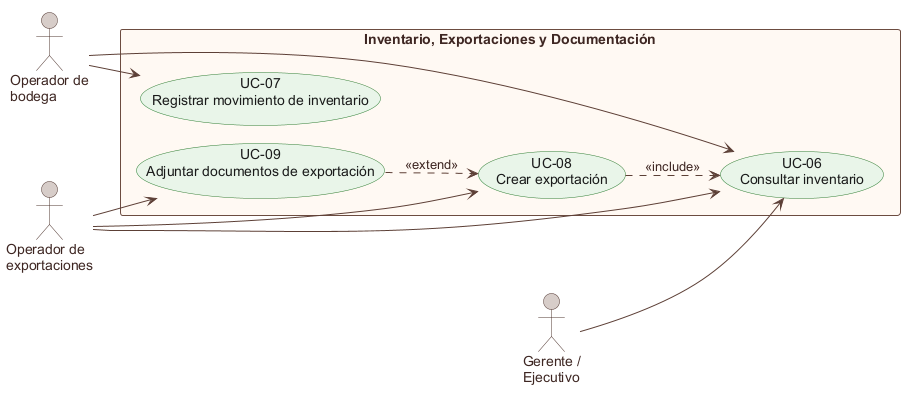

The diagram above was rendered by PlantUML. Its source (embedded in the PNG):
@startuml
!pragma layout smetana
skinparam backgroundColor white
skinparam defaultFontName Arial
skinparam shadowing false
skinparam ActorBorderColor #4E342E
skinparam ActorBackgroundColor #D7CCC8
skinparam ActorFontColor #3E2723
skinparam UsecaseBorderColor #2E7D32
skinparam UsecaseBackgroundColor #E8F5E9
skinparam UsecaseFontColor #1B1B1B
skinparam RectangleBorderColor #6D4C41
skinparam RectangleBackgroundColor #FFF8F2
skinparam RectangleFontColor #3E2723
skinparam ArrowColor #5D4037
skinparam ArrowFontColor #3E2723
skinparam EntityBackgroundColor #FFF8F2
skinparam EntityBorderColor #6D4C41
skinparam ClassBackgroundColor #FFF8F2
skinparam ClassBorderColor #6D4C41
skinparam ClassFontColor #1B1B1B
skinparam ClassAttributeFontColor #1B1B1B
skinparam ClassHeaderBackgroundColor #D7CCC8
left to right direction
actor "Operador de\nbodega" as OPB
actor "Operador de\nexportaciones" as OPX
actor "Gerente /\nEjecutivo" as GER
rectangle "Inventario, Exportaciones y Documentación" {
  usecase "UC-06\nConsultar inventario" as UC06
  usecase "UC-07\nRegistrar movimiento de inventario" as UC07
  usecase "UC-08\nCrear exportación" as UC08
  usecase "UC-09\nAdjuntar documentos de exportación" as UC09
}
OPB --> UC06
OPX --> UC06
GER --> UC06
OPB --> UC07
OPX --> UC08
OPX --> UC09
UC08 ..> UC06 : <<include>>
UC09 ..> UC08 : <<extend>>
@enduml